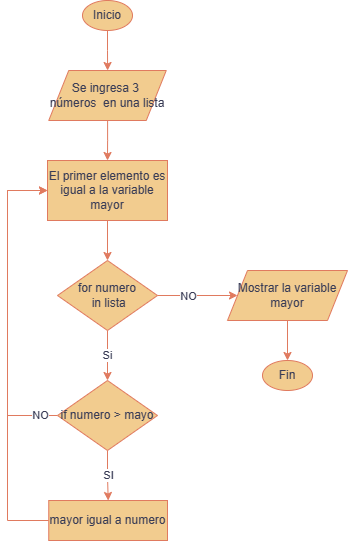

The diagram above was exported from draw.io. Its source (the exported page's mxGraphModel, read from the mxfile embedded in the PNG):
<mxGraphModel dx="1114" dy="1693" grid="1" gridSize="10" guides="1" tooltips="1" connect="1" arrows="1" fold="1" page="1" pageScale="1" pageWidth="827" pageHeight="1169" math="0" shadow="0">
  <root>
    <mxCell id="0" />
    <mxCell id="1" parent="0" />
    <mxCell id="xSALSv21Q6Eq_TKKTy5v-3" style="edgeStyle=orthogonalEdgeStyle;rounded=0;orthogonalLoop=1;jettySize=auto;html=1;exitX=0.5;exitY=1;exitDx=0;exitDy=0;labelBackgroundColor=none;strokeColor=#E07A5F;fontColor=default;" parent="1" source="xSALSv21Q6Eq_TKKTy5v-1" target="xSALSv21Q6Eq_TKKTy5v-2" edge="1">
      <mxGeometry relative="1" as="geometry" />
    </mxCell>
    <mxCell id="xSALSv21Q6Eq_TKKTy5v-1" value="Inicio" style="ellipse;whiteSpace=wrap;html=1;labelBackgroundColor=none;fillColor=#F2CC8F;strokeColor=#E07A5F;fontColor=#393C56;" parent="1" vertex="1">
      <mxGeometry x="245" y="-60" width="50" height="30" as="geometry" />
    </mxCell>
    <mxCell id="xSALSv21Q6Eq_TKKTy5v-6" value="" style="edgeStyle=orthogonalEdgeStyle;rounded=0;orthogonalLoop=1;jettySize=auto;html=1;labelBackgroundColor=none;strokeColor=#E07A5F;fontColor=default;" parent="1" source="xSALSv21Q6Eq_TKKTy5v-2" target="Oq7Z2S-gQia5bV8vGDza-1" edge="1">
      <mxGeometry relative="1" as="geometry">
        <mxPoint x="270" y="160" as="targetPoint" />
      </mxGeometry>
    </mxCell>
    <mxCell id="xSALSv21Q6Eq_TKKTy5v-2" value="Se ingresa 3&amp;nbsp; números&amp;nbsp; en una lista" style="shape=parallelogram;perimeter=parallelogramPerimeter;whiteSpace=wrap;html=1;fixedSize=1;labelBackgroundColor=none;fillColor=#F2CC8F;strokeColor=#E07A5F;fontColor=#393C56;" parent="1" vertex="1">
      <mxGeometry x="211.25" y="10" width="117.5" height="50" as="geometry" />
    </mxCell>
    <mxCell id="Oq7Z2S-gQia5bV8vGDza-2" style="edgeStyle=orthogonalEdgeStyle;rounded=0;orthogonalLoop=1;jettySize=auto;html=1;strokeColor=#E07A5F;fontColor=#393C56;fillColor=#F2CC8F;" edge="1" parent="1" source="Oq7Z2S-gQia5bV8vGDza-1" target="Oq7Z2S-gQia5bV8vGDza-3">
      <mxGeometry relative="1" as="geometry">
        <mxPoint x="270" y="220" as="targetPoint" />
      </mxGeometry>
    </mxCell>
    <mxCell id="Oq7Z2S-gQia5bV8vGDza-13" style="edgeStyle=orthogonalEdgeStyle;rounded=0;orthogonalLoop=1;jettySize=auto;html=1;exitX=1;exitY=0.5;exitDx=0;exitDy=0;strokeColor=#E07A5F;fontColor=#393C56;fillColor=#F2CC8F;" edge="1" parent="1" source="Oq7Z2S-gQia5bV8vGDza-3" target="Oq7Z2S-gQia5bV8vGDza-14">
      <mxGeometry relative="1" as="geometry">
        <mxPoint x="400" y="130" as="targetPoint" />
      </mxGeometry>
    </mxCell>
    <mxCell id="Oq7Z2S-gQia5bV8vGDza-19" value="NO" style="edgeLabel;html=1;align=center;verticalAlign=middle;resizable=0;points=[];fontColor=#393C56;" vertex="1" connectable="0" parent="Oq7Z2S-gQia5bV8vGDza-13">
      <mxGeometry x="-0.475" y="-2" relative="1" as="geometry">
        <mxPoint x="9" y="-2" as="offset" />
      </mxGeometry>
    </mxCell>
    <mxCell id="Oq7Z2S-gQia5bV8vGDza-1" value="El primer elemento es igual a la variable mayor" style="rounded=0;whiteSpace=wrap;html=1;strokeColor=#E07A5F;fontColor=#393C56;fillColor=#F2CC8F;" vertex="1" parent="1">
      <mxGeometry x="210" y="100" width="120" height="60" as="geometry" />
    </mxCell>
    <mxCell id="Oq7Z2S-gQia5bV8vGDza-4" style="edgeStyle=orthogonalEdgeStyle;rounded=0;orthogonalLoop=1;jettySize=auto;html=1;strokeColor=#E07A5F;fontColor=#393C56;fillColor=#F2CC8F;" edge="1" parent="1" source="Oq7Z2S-gQia5bV8vGDza-3" target="Oq7Z2S-gQia5bV8vGDza-5">
      <mxGeometry relative="1" as="geometry">
        <mxPoint x="270" y="340" as="targetPoint" />
      </mxGeometry>
    </mxCell>
    <mxCell id="Oq7Z2S-gQia5bV8vGDza-6" value="Si" style="edgeLabel;html=1;align=center;verticalAlign=middle;resizable=0;points=[];fontColor=#393C56;" vertex="1" connectable="0" parent="Oq7Z2S-gQia5bV8vGDza-4">
      <mxGeometry x="-0.0571" y="-1" relative="1" as="geometry">
        <mxPoint as="offset" />
      </mxGeometry>
    </mxCell>
    <mxCell id="Oq7Z2S-gQia5bV8vGDza-3" value="for numero&lt;br&gt;&amp;nbsp;in lista" style="rhombus;whiteSpace=wrap;html=1;strokeColor=#E07A5F;fontColor=#393C56;fillColor=#F2CC8F;" vertex="1" parent="1">
      <mxGeometry x="220" y="200" width="100" height="70" as="geometry" />
    </mxCell>
    <mxCell id="Oq7Z2S-gQia5bV8vGDza-8" value="" style="edgeStyle=orthogonalEdgeStyle;rounded=0;orthogonalLoop=1;jettySize=auto;html=1;strokeColor=#E07A5F;fontColor=#393C56;fillColor=#F2CC8F;" edge="1" parent="1" source="Oq7Z2S-gQia5bV8vGDza-5" target="Oq7Z2S-gQia5bV8vGDza-7">
      <mxGeometry relative="1" as="geometry" />
    </mxCell>
    <mxCell id="Oq7Z2S-gQia5bV8vGDza-9" value="SI" style="edgeLabel;html=1;align=center;verticalAlign=middle;resizable=0;points=[];fontColor=#393C56;" vertex="1" connectable="0" parent="Oq7Z2S-gQia5bV8vGDza-8">
      <mxGeometry x="-0.4118" y="1" relative="1" as="geometry">
        <mxPoint x="-1" y="9" as="offset" />
      </mxGeometry>
    </mxCell>
    <mxCell id="Oq7Z2S-gQia5bV8vGDza-11" style="edgeStyle=orthogonalEdgeStyle;rounded=0;orthogonalLoop=1;jettySize=auto;html=1;strokeColor=#E07A5F;fontColor=#393C56;fillColor=#F2CC8F;" edge="1" parent="1" source="Oq7Z2S-gQia5bV8vGDza-5">
      <mxGeometry relative="1" as="geometry">
        <mxPoint x="210" y="130" as="targetPoint" />
        <Array as="points">
          <mxPoint x="170" y="355" />
          <mxPoint x="170" y="130" />
        </Array>
      </mxGeometry>
    </mxCell>
    <mxCell id="Oq7Z2S-gQia5bV8vGDza-12" value="NO" style="edgeLabel;html=1;align=center;verticalAlign=middle;resizable=0;points=[];fontColor=#393C56;" vertex="1" connectable="0" parent="Oq7Z2S-gQia5bV8vGDza-11">
      <mxGeometry x="-0.8857" y="-1" relative="1" as="geometry">
        <mxPoint as="offset" />
      </mxGeometry>
    </mxCell>
    <mxCell id="Oq7Z2S-gQia5bV8vGDza-5" value="if numero &amp;gt; mayo" style="rhombus;whiteSpace=wrap;html=1;strokeColor=#E07A5F;fontColor=#393C56;fillColor=#F2CC8F;" vertex="1" parent="1">
      <mxGeometry x="220" y="320" width="100" height="70" as="geometry" />
    </mxCell>
    <mxCell id="Oq7Z2S-gQia5bV8vGDza-10" style="edgeStyle=orthogonalEdgeStyle;rounded=0;orthogonalLoop=1;jettySize=auto;html=1;entryX=0;entryY=0.5;entryDx=0;entryDy=0;strokeColor=#E07A5F;fontColor=#393C56;fillColor=#F2CC8F;" edge="1" parent="1" source="Oq7Z2S-gQia5bV8vGDza-7" target="Oq7Z2S-gQia5bV8vGDza-1">
      <mxGeometry relative="1" as="geometry">
        <Array as="points">
          <mxPoint x="170" y="460" />
          <mxPoint x="170" y="130" />
        </Array>
      </mxGeometry>
    </mxCell>
    <mxCell id="Oq7Z2S-gQia5bV8vGDza-7" value="mayor igual a numero" style="whiteSpace=wrap;html=1;fillColor=#F2CC8F;strokeColor=#E07A5F;fontColor=#393C56;" vertex="1" parent="1">
      <mxGeometry x="211.25" y="440" width="118.75" height="40" as="geometry" />
    </mxCell>
    <mxCell id="Oq7Z2S-gQia5bV8vGDza-18" style="edgeStyle=orthogonalEdgeStyle;rounded=0;orthogonalLoop=1;jettySize=auto;html=1;entryX=0.5;entryY=0;entryDx=0;entryDy=0;strokeColor=#E07A5F;fontColor=#393C56;fillColor=#F2CC8F;" edge="1" parent="1" source="Oq7Z2S-gQia5bV8vGDza-14" target="Oq7Z2S-gQia5bV8vGDza-17">
      <mxGeometry relative="1" as="geometry" />
    </mxCell>
    <mxCell id="Oq7Z2S-gQia5bV8vGDza-14" value="Mostrar la variable mayor" style="shape=parallelogram;perimeter=parallelogramPerimeter;whiteSpace=wrap;html=1;fixedSize=1;strokeColor=#E07A5F;fontColor=#393C56;fillColor=#F2CC8F;" vertex="1" parent="1">
      <mxGeometry x="390" y="210" width="120" height="50" as="geometry" />
    </mxCell>
    <mxCell id="Oq7Z2S-gQia5bV8vGDza-17" value="Fin" style="ellipse;whiteSpace=wrap;html=1;labelBackgroundColor=none;fillColor=#F2CC8F;strokeColor=#E07A5F;fontColor=#393C56;" vertex="1" parent="1">
      <mxGeometry x="425" y="300" width="50" height="30" as="geometry" />
    </mxCell>
  </root>
</mxGraphModel>